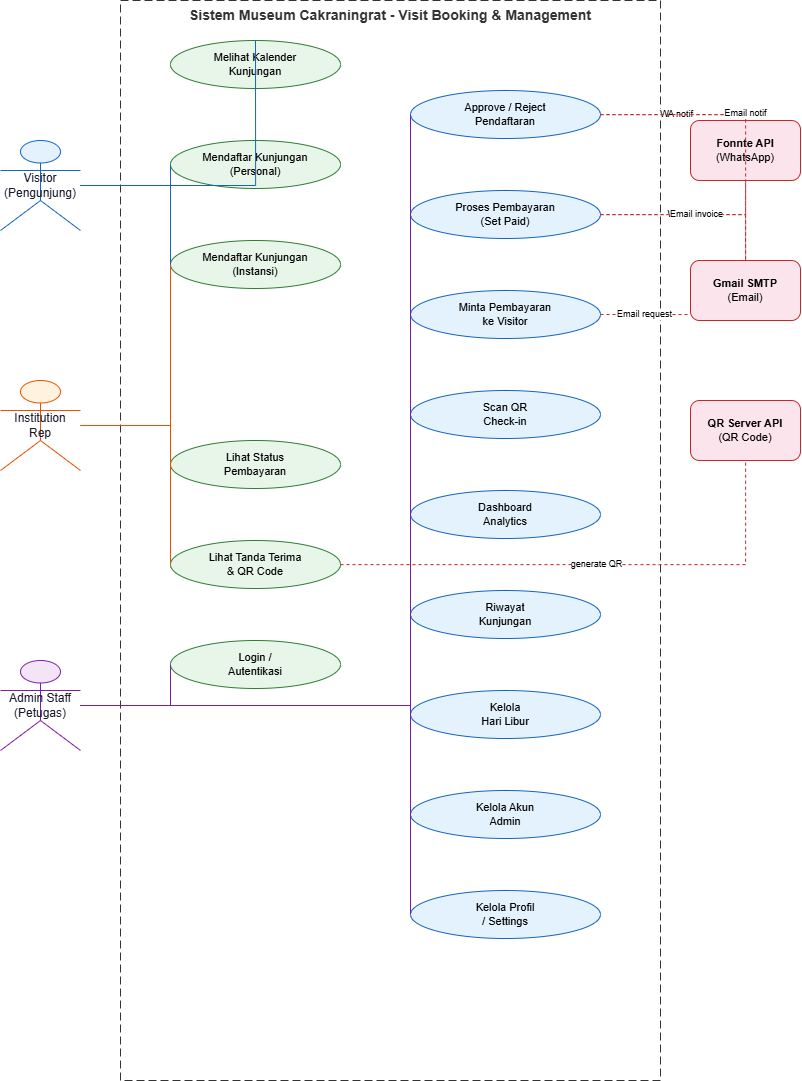

The diagram above was exported from draw.io. Its source (the exported page's mxGraphModel, read from the mxfile embedded in the PNG):
<mxGraphModel dx="1560" dy="1251" grid="1" gridSize="10" guides="1" tooltips="1" connect="1" arrows="1" fold="1" page="1" pageScale="1" pageWidth="1160" pageHeight="1200" math="0" shadow="0">
  <root>
    <mxCell id="0" />
    <mxCell id="1" parent="0" />
    <mxCell id="2" value="Sistem Museum Cakraningrat - Visit Booking &amp; Management" style="rounded=0;whiteSpace=wrap;html=1;dashed=1;dashPattern=8 4;fillColor=none;strokeColor=#333333;fontStyle=1;fontSize=14;fontColor=#333333;verticalAlign=top;" parent="1" vertex="1">
      <mxGeometry x="170" y="40" width="540" height="1080" as="geometry" />
    </mxCell>
    <mxCell id="10" value="Visitor&#10;(Pengunjung)" style="shape=umlActor;whiteSpace=wrap;html=1;fontSize=12;fontColor=#1A1A2E;fillColor=#E3F2FD;strokeColor=#1565C0;" parent="1" vertex="1">
      <mxGeometry x="50" y="180" width="80" height="90" as="geometry" />
    </mxCell>
    <mxCell id="11" value="Institution&#10;Rep" style="shape=umlActor;whiteSpace=wrap;html=1;fontSize=12;fontColor=#1A1A2E;fillColor=#FFF3E0;strokeColor=#E65100;" parent="1" vertex="1">
      <mxGeometry x="50" y="420" width="80" height="90" as="geometry" />
    </mxCell>
    <mxCell id="12" value="Admin Staff&#10;(Petugas)" style="shape=umlActor;whiteSpace=wrap;html=1;fontSize=12;fontColor=#1A1A2E;fillColor=#F3E5F5;strokeColor=#7B1FA2;" parent="1" vertex="1">
      <mxGeometry x="50" y="700" width="80" height="90" as="geometry" />
    </mxCell>
    <mxCell id="20" value="Melihat Kalender&#10;Kunjungan" style="ellipse;whiteSpace=wrap;html=1;align=center;fontSize=11;fillColor=#E8F5E9;strokeColor=#2E7D32;" parent="1" vertex="1">
      <mxGeometry x="220" y="80" width="170" height="48" as="geometry" />
    </mxCell>
    <mxCell id="21" value="Mendaftar Kunjungan&#10;(Personal)" style="ellipse;whiteSpace=wrap;html=1;align=center;fontSize=11;fillColor=#E8F5E9;strokeColor=#2E7D32;" parent="1" vertex="1">
      <mxGeometry x="220" y="180" width="170" height="48" as="geometry" />
    </mxCell>
    <mxCell id="22" value="Mendaftar Kunjungan&#10;(Instansi)" style="ellipse;whiteSpace=wrap;html=1;align=center;fontSize=11;fillColor=#E8F5E9;strokeColor=#2E7D32;" parent="1" vertex="1">
      <mxGeometry x="220" y="280" width="170" height="48" as="geometry" />
    </mxCell>
    <mxCell id="23" value="Upload Surat&#10;Pengajuan" style="ellipse;whiteSpace=wrap;html=1;align=center;fontSize=11;fillColor=#E8F5E9;strokeColor=#2E7D32;" parent="1" vertex="1">
      <geometry x="220" y="380" width="170" height="48" as="geometry" />
    </mxCell>
    <mxCell id="24" value="Lihat Status&#10;Pembayaran" style="ellipse;whiteSpace=wrap;html=1;align=center;fontSize=11;fillColor=#E8F5E9;strokeColor=#2E7D32;" parent="1" vertex="1">
      <mxGeometry x="220" y="480" width="170" height="48" as="geometry" />
    </mxCell>
    <mxCell id="25" value="Lihat Tanda Terima&#10;&amp; QR Code" style="ellipse;whiteSpace=wrap;html=1;align=center;fontSize=11;fillColor=#E8F5E9;strokeColor=#2E7D32;" parent="1" vertex="1">
      <mxGeometry x="220" y="580" width="170" height="48" as="geometry" />
    </mxCell>
    <mxCell id="26" value="Login /&#10;Autentikasi" style="ellipse;whiteSpace=wrap;html=1;align=center;fontSize=11;fillColor=#E8F5E9;strokeColor=#2E7D32;" parent="1" vertex="1">
      <mxGeometry x="220" y="680" width="170" height="48" as="geometry" />
    </mxCell>
    <mxCell id="30" value="Approve / Reject&#10;Pendaftaran" style="ellipse;whiteSpace=wrap;html=1;align=center;fontSize=11;fillColor=#E3F2FD;strokeColor=#1565C0;" parent="1" vertex="1">
      <mxGeometry x="460" y="130" width="190" height="48" as="geometry" />
    </mxCell>
    <mxCell id="31" value="Proses Pembayaran&#10;(Set Paid)" style="ellipse;whiteSpace=wrap;html=1;align=center;fontSize=11;fillColor=#E3F2FD;strokeColor=#1565C0;" parent="1" vertex="1">
      <mxGeometry x="460" y="230" width="190" height="48" as="geometry" />
    </mxCell>
    <mxCell id="32" value="Minta Pembayaran&#10;ke Visitor" style="ellipse;whiteSpace=wrap;html=1;align=center;fontSize=11;fillColor=#E3F2FD;strokeColor=#1565C0;" parent="1" vertex="1">
      <mxGeometry x="460" y="330" width="190" height="48" as="geometry" />
    </mxCell>
    <mxCell id="33" value="Scan QR&#10;Check-in" style="ellipse;whiteSpace=wrap;html=1;align=center;fontSize=11;fillColor=#E3F2FD;strokeColor=#1565C0;" parent="1" vertex="1">
      <mxGeometry x="460" y="430" width="190" height="48" as="geometry" />
    </mxCell>
    <mxCell id="34" value="Dashboard&#10;Analytics" style="ellipse;whiteSpace=wrap;html=1;align=center;fontSize=11;fillColor=#E3F2FD;strokeColor=#1565C0;" parent="1" vertex="1">
      <mxGeometry x="460" y="530" width="190" height="48" as="geometry" />
    </mxCell>
    <mxCell id="35" value="Riwayat&#10;Kunjungan" style="ellipse;whiteSpace=wrap;html=1;align=center;fontSize=11;fillColor=#E3F2FD;strokeColor=#1565C0;" parent="1" vertex="1">
      <mxGeometry x="460" y="630" width="190" height="48" as="geometry" />
    </mxCell>
    <mxCell id="36" value="Kelola&#10;Hari Libur" style="ellipse;whiteSpace=wrap;html=1;align=center;fontSize=11;fillColor=#E3F2FD;strokeColor=#1565C0;" parent="1" vertex="1">
      <mxGeometry x="460" y="730" width="190" height="48" as="geometry" />
    </mxCell>
    <mxCell id="37" value="Kelola Akun&#10;Admin" style="ellipse;whiteSpace=wrap;html=1;align=center;fontSize=11;fillColor=#E3F2FD;strokeColor=#1565C0;" parent="1" vertex="1">
      <mxGeometry x="460" y="830" width="190" height="48" as="geometry" />
    </mxCell>
    <mxCell id="38" value="Kelola Profil&#10;/ Settings" style="ellipse;whiteSpace=wrap;html=1;align=center;fontSize=11;fillColor=#E3F2FD;strokeColor=#1565C0;" parent="1" vertex="1">
      <mxGeometry x="460" y="930" width="190" height="48" as="geometry" />
    </mxCell>
    <mxCell id="50" value="&lt;b&gt;Fonnte API&lt;/b&gt;&#10;(WhatsApp)" style="rounded=1;whiteSpace=wrap;html=1;fillColor=#FCE4EC;strokeColor=#C62828;fontSize=11;align=center;" parent="1" vertex="1">
      <mxGeometry x="740" y="160" width="110" height="60" as="geometry" />
    </mxCell>
    <mxCell id="51" value="&lt;b&gt;Gmail SMTP&lt;/b&gt;&#10;(Email)" style="rounded=1;whiteSpace=wrap;html=1;fillColor=#FCE4EC;strokeColor=#C62828;fontSize=11;align=center;" parent="1" vertex="1">
      <mxGeometry x="740" y="300" width="110" height="60" as="geometry" />
    </mxCell>
    <mxCell id="52" value="&lt;b&gt;QR Server API&lt;/b&gt;&#10;(QR Code)" style="rounded=1;whiteSpace=wrap;html=1;fillColor=#FCE4EC;strokeColor=#C62828;fontSize=11;align=center;" parent="1" vertex="1">
      <mxGeometry x="740" y="440" width="110" height="60" as="geometry" />
    </mxCell>
    <mxCell id="e10-20" style="edgeStyle=segmentEdgeStyle;html=1;rounded=0;endArrow=none;entryX=0.5;entryY=0;exitX=1;exitY=0.5;strokeColor=#1565C0;" parent="1" source="10" target="20" edge="1">
      <mxGeometry relative="1" as="geometry" />
    </mxCell>
    <mxCell id="e10-21" style="edgeStyle=segmentEdgeStyle;html=1;rounded=0;endArrow=none;exitX=1;exitY=0.5;entryX=0;entryY=0.5;strokeColor=#1565C0;" parent="1" source="10" target="21" edge="1">
      <mxGeometry relative="1" as="geometry" />
    </mxCell>
    <mxCell id="e10-24" style="edgeStyle=segmentEdgeStyle;html=1;rounded=0;endArrow=none;exitX=1;exitY=0.5;entryX=0;entryY=0.5;strokeColor=#1565C0;" parent="1" source="10" target="24" edge="1">
      <mxGeometry relative="1" as="geometry" />
    </mxCell>
    <mxCell id="e10-25" style="edgeStyle=segmentEdgeStyle;html=1;rounded=0;endArrow=none;exitX=1;exitY=0.5;entryX=0;entryY=0.5;strokeColor=#1565C0;" parent="1" source="10" target="25" edge="1">
      <mxGeometry relative="1" as="geometry" />
    </mxCell>
    <mxCell id="e11-22" style="edgeStyle=segmentEdgeStyle;html=1;rounded=0;endArrow=none;exitX=1;exitY=0.5;entryX=0;entryY=0.5;strokeColor=#E65100;" parent="1" source="11" target="22" edge="1">
      <mxGeometry relative="1" as="geometry" />
    </mxCell>
    <mxCell id="e11-23" style="edgeStyle=segmentEdgeStyle;html=1;rounded=0;endArrow=none;exitX=1;exitY=0.5;entryX=0;entryY=0.5;strokeColor=#E65100;" parent="1" source="11" target="23" edge="1">
      <mxGeometry relative="1" as="geometry" />
    </mxCell>
    <mxCell id="e11-24" style="edgeStyle=segmentEdgeStyle;html=1;rounded=0;endArrow=none;exitX=1;exitY=0.5;entryX=0;entryY=0.5;strokeColor=#E65100;" parent="1" source="11" target="24" edge="1">
      <mxGeometry relative="1" as="geometry" />
    </mxCell>
    <mxCell id="e11-25" style="edgeStyle=segmentEdgeStyle;html=1;rounded=0;endArrow=none;exitX=1;exitY=0.5;entryX=0;entryY=0.5;strokeColor=#E65100;" parent="1" source="11" target="25" edge="1">
      <mxGeometry relative="1" as="geometry" />
    </mxCell>
    <mxCell id="e12-26" style="edgeStyle=segmentEdgeStyle;html=1;rounded=0;endArrow=none;exitX=1;exitY=0.5;entryX=0;entryY=0.5;strokeColor=#7B1FA2;" parent="1" source="12" target="26" edge="1">
      <mxGeometry relative="1" as="geometry" />
    </mxCell>
    <mxCell id="e12-30" style="edgeStyle=segmentEdgeStyle;html=1;rounded=0;endArrow=none;exitX=1;exitY=0.5;entryX=0;entryY=0.5;strokeColor=#7B1FA2;" parent="1" source="12" target="30" edge="1">
      <mxGeometry relative="1" as="geometry" />
    </mxCell>
    <mxCell id="e12-31" style="edgeStyle=segmentEdgeStyle;html=1;rounded=0;endArrow=none;exitX=1;exitY=0.5;entryX=0;entryY=0.5;strokeColor=#7B1FA2;" parent="1" source="12" target="31" edge="1">
      <mxGeometry relative="1" as="geometry" />
    </mxCell>
    <mxCell id="e12-32" style="edgeStyle=segmentEdgeStyle;html=1;rounded=0;endArrow=none;exitX=1;exitY=0.5;entryX=0;entryY=0.5;strokeColor=#7B1FA2;" parent="1" source="12" target="32" edge="1">
      <mxGeometry relative="1" as="geometry" />
    </mxCell>
    <mxCell id="e12-33" style="edgeStyle=segmentEdgeStyle;html=1;rounded=0;endArrow=none;exitX=1;exitY=0.5;entryX=0;entryY=0.5;strokeColor=#7B1FA2;" parent="1" source="12" target="33" edge="1">
      <mxGeometry relative="1" as="geometry" />
    </mxCell>
    <mxCell id="e12-34" style="edgeStyle=segmentEdgeStyle;html=1;rounded=0;endArrow=none;exitX=1;exitY=0.5;entryX=0;entryY=0.5;strokeColor=#7B1FA2;" parent="1" source="12" target="34" edge="1">
      <mxGeometry relative="1" as="geometry" />
    </mxCell>
    <mxCell id="e12-35" style="edgeStyle=segmentEdgeStyle;html=1;rounded=0;endArrow=none;exitX=1;exitY=0.5;entryX=0;entryY=0.5;strokeColor=#7B1FA2;" parent="1" source="12" target="35" edge="1">
      <mxGeometry relative="1" as="geometry" />
    </mxCell>
    <mxCell id="e12-36" style="edgeStyle=segmentEdgeStyle;html=1;rounded=0;endArrow=none;exitX=1;exitY=0.5;entryX=0;entryY=0.5;strokeColor=#7B1FA2;" parent="1" source="12" target="36" edge="1">
      <mxGeometry relative="1" as="geometry" />
    </mxCell>
    <mxCell id="e12-37" style="edgeStyle=segmentEdgeStyle;html=1;rounded=0;endArrow=none;exitX=1;exitY=0.5;entryX=0;entryY=0.5;strokeColor=#7B1FA2;" parent="1" source="12" target="37" edge="1">
      <mxGeometry relative="1" as="geometry" />
    </mxCell>
    <mxCell id="e12-38" style="edgeStyle=segmentEdgeStyle;html=1;rounded=0;endArrow=none;exitX=1;exitY=0.5;entryX=0;entryY=0.5;strokeColor=#7B1FA2;" parent="1" source="12" target="38" edge="1">
      <mxGeometry relative="1" as="geometry" />
    </mxCell>
    <mxCell id="e22-23" value="«include»" style="edgeStyle=segmentEdgeStyle;html=1;rounded=0;endArrow=open;dashed=1;fontSize=10;labelBackgroundColor=#FFFFFF;strokeColor=#2E7D32;" parent="1" source="22" target="23" edge="1">
      <mxGeometry relative="1" as="geometry">
        <mxPoint x="305" y="320" as="sourcePoint" />
        <mxPoint x="305" y="380" as="targetPoint" />
      </mxGeometry>
    </mxCell>
    <mxCell id="e30-50" value="WA notif" style="edgeStyle=segmentEdgeStyle;html=1;rounded=0;endArrow=none;dashed=1;fontSize=9;labelBackgroundColor=#FFFFFF;strokeColor=#C62828;" parent="1" source="30" target="50" edge="1">
      <mxGeometry relative="1" as="geometry" />
    </mxCell>
    <mxCell id="e31-50" value="WA invoice" style="edgeStyle=segmentEdgeStyle;html=1;rounded=0;endArrow=none;dashed=1;fontSize=9;labelBackgroundColor=#FFFFFF;strokeColor=#C62828;" parent="1" source="31" target="50" edge="1">
      <mxGeometry relative="1" as="geometry" />
    </mxCell>
    <mxCell id="e30-51" value="Email notif" style="edgeStyle=segmentEdgeStyle;html=1;rounded=0;endArrow=none;dashed=1;fontSize=9;labelBackgroundColor=#FFFFFF;strokeColor=#C62828;" parent="1" source="30" target="51" edge="1">
      <mxGeometry relative="1" as="geometry" />
    </mxCell>
    <mxCell id="e31-51" value="Email invoice" style="edgeStyle=segmentEdgeStyle;html=1;rounded=0;endArrow=none;dashed=1;fontSize=9;labelBackgroundColor=#FFFFFF;strokeColor=#C62828;" parent="1" source="31" target="51" edge="1">
      <mxGeometry relative="1" as="geometry" />
    </mxCell>
    <mxCell id="e32-51" value="Email request" style="edgeStyle=segmentEdgeStyle;html=1;rounded=0;endArrow=none;dashed=1;fontSize=9;labelBackgroundColor=#FFFFFF;strokeColor=#C62828;" parent="1" source="32" target="51" edge="1">
      <mxGeometry relative="1" as="geometry" />
    </mxCell>
    <mxCell id="e25-52" value="generate QR" style="edgeStyle=segmentEdgeStyle;html=1;rounded=0;endArrow=none;dashed=1;fontSize=9;labelBackgroundColor=#FFFFFF;strokeColor=#C62828;" parent="1" source="25" target="52" edge="1">
      <mxGeometry relative="1" as="geometry" />
    </mxCell>
  </root>
</mxGraphModel>